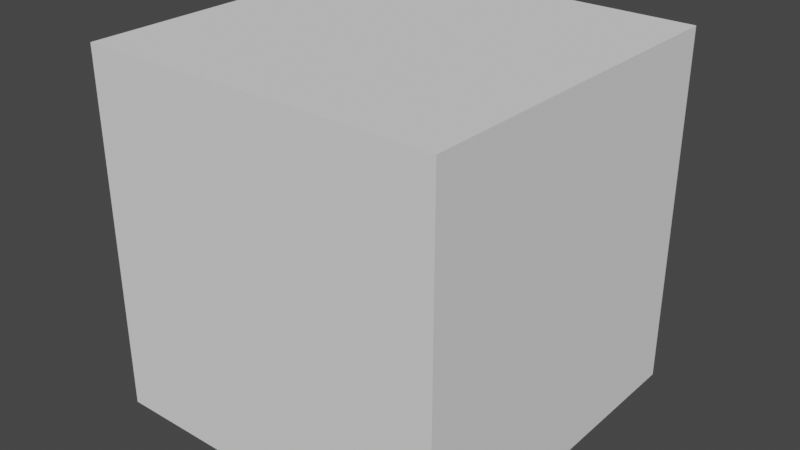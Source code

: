 # Source: test_trajectory.blend  (saved by Blender 3.0.42; exported with 4.5.12 LTS)
import bpy
from mathutils import Matrix  # noqa: F401  (used for matrix-valued properties, if any)

bpy.ops.wm.read_factory_settings(use_empty=True)
scene = bpy.context.scene
scene.name = 'Scene'

# ---- collections
col_collection = bpy.data.collections.new('Collection'); scene.collection.children.link(col_collection)

# ---- world
world_world = bpy.data.worlds.new('World'); scene.world = world_world
world_world.use_nodes = True; world_world.node_tree.nodes.clear()
_N = world_world.node_tree.nodes; _L = world_world.node_tree.links
n0 = _N.new('ShaderNodeOutputWorld'); n0.name = 'World Output'; n0.location = (300, 300)
n1 = _N.new('ShaderNodeBackground'); n1.name = 'Background'; n1.location = (10, 300)
n1.inputs[0].default_value = (0.05088, 0.05088, 0.05088, 1.0)
_L.new(n1.outputs[0], n0.inputs[0])
n0.is_active_output = True
world_world.color = (0.05088, 0.05088, 0.05088)
world_world.use_sun_shadow = False
world_world.sun_shadow_jitter_overblur = 0.0

# ---- meshes
me_cube_001 = bpy.data.meshes.new('Cube.001')
me_cube_001.from_pydata([(-0.3891, -0.3891, -0.3891), (-0.3891, -0.3891, 0.3891), (-0.3891, 0.3891, -0.3891), (-0.3891, 0.3891, 0.3891), (0.3891, -0.3891, -0.3891), (0.3891, -0.3891, 0.3891), (0.3891, 0.3891, -0.3891), (0.3891, 0.3891, 0.3891)], [], [(0, 1, 3, 2), (2, 3, 7, 6), (6, 7, 5, 4), (4, 5, 1, 0), (2, 6, 4, 0), (7, 3, 1, 5)])
_uv = me_cube_001.uv_layers.new(name='UVMap')
_uv.uv.foreach_set('vector', [0.375, 0.0, 0.625, 0.0, 0.625, 0.25, 0.375, 0.25, 0.375, 0.25, 0.625, 0.25, 0.625, 0.5, 0.375, 0.5, 0.375, 0.5, 0.625, 0.5, 0.625, 0.75, 0.375, 0.75, 0.375, 0.75, 0.625, 0.75, 0.625, 1.0, 0.375, 1.0, 0.125, 0.5, 0.375, 0.5, 0.375, 0.75, 0.125, 0.75, 0.625, 0.5, 0.875, 0.5, 0.875, 0.75, 0.625, 0.75])
me_cube_001.use_remesh_fix_poles = True
me_cube_001.use_remesh_preserve_attributes = False
me_cube_001.update()

# ---- objects
ob_cube = bpy.data.objects.new('Cube', me_cube_001)

# ---- transforms, parenting, visibility, modifiers, constraints
ob_cube.location = (0.0, 0.0, 0.0)

# ---- collection membership
col_collection.objects.link(ob_cube)

# ---- scene / render settings (as saved in the file)
scene.frame_start = 1; scene.frame_end = 250; scene.frame_set(1)
scene.render.engine = 'BLENDER_EEVEE_NEXT'
scene.cycles.sampling_pattern = 'TABULATED_SOBOL'
scene.cycles.use_light_tree = False
scene.view_settings.view_transform = 'Filmic'
bpy.context.view_layer.update()

# ---- added for rendering (the .blend has no active camera and no usable light): camera, sun
cam_auto = bpy.data.cameras.new('AutoCamera')
cam_auto.lens = 50.0
cam_auto.sensor_width = 36.0
cam_auto.clip_end = 1000.0
ob_auto_camera = bpy.data.objects.new('AutoCamera', cam_auto)
scene.collection.objects.link(ob_auto_camera)
ob_auto_camera.location = (1.24705, -1.49646, 0.997641)
ob_auto_camera.rotation_euler = (1.09748, -7.21219e-08, 0.694738)
scene.camera = ob_auto_camera
light_auto_sun = bpy.data.lights.new('AutoSun', 'SUN')
light_auto_sun.energy = 3.0
light_auto_sun.angle = 0.0523599
ob_auto_sun = bpy.data.objects.new('AutoSun', light_auto_sun)
scene.collection.objects.link(ob_auto_sun)
ob_auto_sun.rotation_euler = (0.872665, 0.174533, 0.523599)
bpy.context.view_layer.update()
